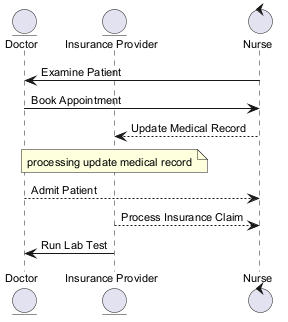

The diagram above was rendered by PlantUML. Its source (embedded in the PNG):
@startuml
skinparam backgroundColor #FFFFFF
skinparam classBackgroundColor #E8F4FA
skinparam classBorderColor #2C7DA0
skinparam defaultFontSize 11
entity "Doctor" as D
entity "Insurance Provider" as IP
control "Nurse" as N
N -> D : Examine Patient
D -> N : Book Appointment
N --> IP : Update Medical Record
note over IP : processing update medical record
D --> N : Admit Patient
IP --> N : Process Insurance Claim
IP -> D : Run Lab Test
@enduml